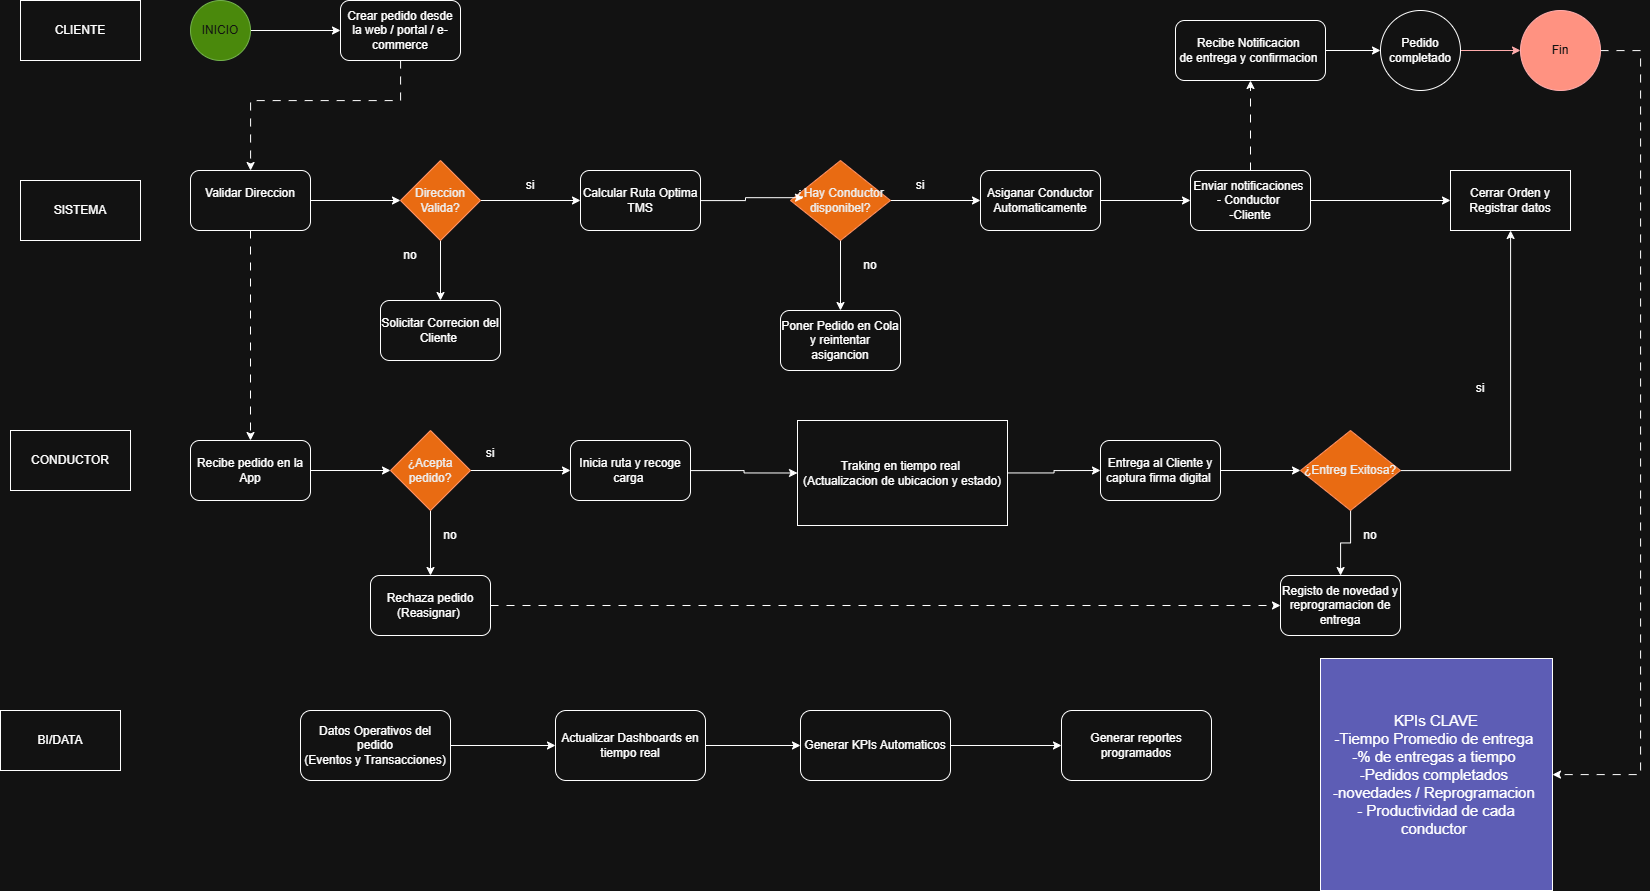

The diagram above was exported from draw.io. Its source (the exported page's mxGraphModel, read from the mxfile embedded in the PNG):
<mxGraphModel dx="1873" dy="971" grid="0" gridSize="10" guides="1" tooltips="1" connect="1" arrows="1" fold="1" page="1" pageScale="1" pageWidth="827" pageHeight="1169" math="0" shadow="0">
  <root>
    <mxCell id="0" />
    <mxCell id="1" parent="0" />
    <mxCell id="NFkK-oohGg7trlDD6F6F-1" parent="1" style="rounded=0;whiteSpace=wrap;html=1;" value="CLIENTE" vertex="1">
      <mxGeometry height="60" width="120" x="50" y="10" as="geometry" />
    </mxCell>
    <mxCell id="NFkK-oohGg7trlDD6F6F-2" parent="1" style="rounded=0;whiteSpace=wrap;html=1;" value="SISTEMA" vertex="1">
      <mxGeometry height="60" width="120" x="50" y="190" as="geometry" />
    </mxCell>
    <mxCell id="NFkK-oohGg7trlDD6F6F-3" parent="1" style="rounded=0;whiteSpace=wrap;html=1;" value="CONDUCTOR" vertex="1">
      <mxGeometry height="60" width="120" x="40" y="440" as="geometry" />
    </mxCell>
    <mxCell id="NFkK-oohGg7trlDD6F6F-4" parent="1" style="rounded=0;whiteSpace=wrap;html=1;" value="BI/DATA" vertex="1">
      <mxGeometry height="60" width="120" x="30" y="720" as="geometry" />
    </mxCell>
    <mxCell id="NFkK-oohGg7trlDD6F6F-11" edge="1" parent="1" source="NFkK-oohGg7trlDD6F6F-9" style="edgeStyle=orthogonalEdgeStyle;rounded=0;orthogonalLoop=1;jettySize=auto;html=1;" target="NFkK-oohGg7trlDD6F6F-10">
      <mxGeometry relative="1" as="geometry" />
    </mxCell>
    <mxCell id="NFkK-oohGg7trlDD6F6F-9" parent="1" style="ellipse;whiteSpace=wrap;html=1;aspect=fixed;fillColor=#60a917;fontColor=#ffffff;strokeColor=#2D7600;" value="INICIO" vertex="1">
      <mxGeometry height="60" width="60" x="220" y="10" as="geometry" />
    </mxCell>
    <mxCell id="NFkK-oohGg7trlDD6F6F-13" edge="1" parent="1" source="NFkK-oohGg7trlDD6F6F-10" style="edgeStyle=orthogonalEdgeStyle;rounded=0;orthogonalLoop=1;jettySize=auto;html=1;dashed=1;dashPattern=8 8;" target="NFkK-oohGg7trlDD6F6F-12">
      <mxGeometry relative="1" as="geometry">
        <Array as="points">
          <mxPoint x="430" y="110" />
          <mxPoint x="280" y="110" />
        </Array>
      </mxGeometry>
    </mxCell>
    <mxCell id="NFkK-oohGg7trlDD6F6F-10" parent="1" style="rounded=1;whiteSpace=wrap;html=1;" value="Crear pedido desde la web / portal / e-commerce" vertex="1">
      <mxGeometry height="60" width="120" x="370" y="10" as="geometry" />
    </mxCell>
    <mxCell id="NFkK-oohGg7trlDD6F6F-15" edge="1" parent="1" source="NFkK-oohGg7trlDD6F6F-12" style="edgeStyle=orthogonalEdgeStyle;rounded=0;orthogonalLoop=1;jettySize=auto;html=1;entryX=0;entryY=0.5;entryDx=0;entryDy=0;" target="NFkK-oohGg7trlDD6F6F-14">
      <mxGeometry relative="1" as="geometry" />
    </mxCell>
    <mxCell id="NFkK-oohGg7trlDD6F6F-42" edge="1" parent="1" source="NFkK-oohGg7trlDD6F6F-12" style="edgeStyle=orthogonalEdgeStyle;rounded=0;orthogonalLoop=1;jettySize=auto;html=1;entryX=0.5;entryY=0;entryDx=0;entryDy=0;dashed=1;dashPattern=8 8;" target="NFkK-oohGg7trlDD6F6F-41">
      <mxGeometry relative="1" as="geometry" />
    </mxCell>
    <mxCell id="NFkK-oohGg7trlDD6F6F-12" parent="1" style="rounded=1;whiteSpace=wrap;html=1;" value="Validar Direccion&lt;div&gt;&lt;br&gt;&lt;/div&gt;" vertex="1">
      <mxGeometry height="60" width="120" x="220" y="180" as="geometry" />
    </mxCell>
    <mxCell id="NFkK-oohGg7trlDD6F6F-17" edge="1" parent="1" source="NFkK-oohGg7trlDD6F6F-14" style="edgeStyle=orthogonalEdgeStyle;rounded=0;orthogonalLoop=1;jettySize=auto;html=1;entryX=0.5;entryY=0;entryDx=0;entryDy=0;" target="NFkK-oohGg7trlDD6F6F-16">
      <mxGeometry relative="1" as="geometry" />
    </mxCell>
    <mxCell id="NFkK-oohGg7trlDD6F6F-20" edge="1" parent="1" source="NFkK-oohGg7trlDD6F6F-14" style="edgeStyle=orthogonalEdgeStyle;rounded=0;orthogonalLoop=1;jettySize=auto;html=1;entryX=0;entryY=0.5;entryDx=0;entryDy=0;" target="NFkK-oohGg7trlDD6F6F-19">
      <mxGeometry relative="1" as="geometry" />
    </mxCell>
    <mxCell id="NFkK-oohGg7trlDD6F6F-14" parent="1" style="rhombus;whiteSpace=wrap;html=1;fillColor=#fa6800;fontColor=#000000;strokeColor=#C73500;" value="Direccion Valida?" vertex="1">
      <mxGeometry height="80" width="80" x="430" y="170" as="geometry" />
    </mxCell>
    <mxCell id="NFkK-oohGg7trlDD6F6F-16" parent="1" style="rounded=1;whiteSpace=wrap;html=1;" value="Solicitar Correcion del Cliente&amp;nbsp;" vertex="1">
      <mxGeometry height="60" width="120" x="410" y="310" as="geometry" />
    </mxCell>
    <mxCell id="NFkK-oohGg7trlDD6F6F-18" parent="1" style="text;html=1;whiteSpace=wrap;strokeColor=none;fillColor=none;align=center;verticalAlign=middle;rounded=0;" value="no" vertex="1">
      <mxGeometry height="30" width="60" x="410" y="250" as="geometry" />
    </mxCell>
    <mxCell id="NFkK-oohGg7trlDD6F6F-19" parent="1" style="rounded=1;whiteSpace=wrap;html=1;" value="Calcular Ruta Optima&lt;div&gt;TMS&lt;/div&gt;" vertex="1">
      <mxGeometry height="60" width="120" x="610" y="180" as="geometry" />
    </mxCell>
    <mxCell id="NFkK-oohGg7trlDD6F6F-21" parent="1" style="text;html=1;whiteSpace=wrap;strokeColor=none;fillColor=none;align=center;verticalAlign=middle;rounded=0;" value="si" vertex="1">
      <mxGeometry height="30" width="60" x="530" y="180" as="geometry" />
    </mxCell>
    <mxCell id="NFkK-oohGg7trlDD6F6F-26" edge="1" parent="1" source="NFkK-oohGg7trlDD6F6F-23" style="edgeStyle=orthogonalEdgeStyle;rounded=0;orthogonalLoop=1;jettySize=auto;html=1;entryX=0;entryY=0.5;entryDx=0;entryDy=0;" target="NFkK-oohGg7trlDD6F6F-25">
      <mxGeometry relative="1" as="geometry" />
    </mxCell>
    <mxCell id="NFkK-oohGg7trlDD6F6F-29" edge="1" parent="1" source="NFkK-oohGg7trlDD6F6F-23" style="edgeStyle=orthogonalEdgeStyle;rounded=0;orthogonalLoop=1;jettySize=auto;html=1;" target="NFkK-oohGg7trlDD6F6F-28">
      <mxGeometry relative="1" as="geometry" />
    </mxCell>
    <mxCell id="NFkK-oohGg7trlDD6F6F-23" parent="1" style="rhombus;whiteSpace=wrap;html=1;fillColor=#fa6800;fontColor=#000000;strokeColor=#C73500;" value="¿Hay Conductor disponibel?" vertex="1">
      <mxGeometry height="80" width="100" x="820" y="170" as="geometry" />
    </mxCell>
    <mxCell id="NFkK-oohGg7trlDD6F6F-24" edge="1" parent="1" source="NFkK-oohGg7trlDD6F6F-19" style="edgeStyle=orthogonalEdgeStyle;rounded=0;orthogonalLoop=1;jettySize=auto;html=1;entryX=0.13;entryY=0.465;entryDx=0;entryDy=0;entryPerimeter=0;" target="NFkK-oohGg7trlDD6F6F-23">
      <mxGeometry relative="1" as="geometry" />
    </mxCell>
    <mxCell id="NFkK-oohGg7trlDD6F6F-32" edge="1" parent="1" source="NFkK-oohGg7trlDD6F6F-25" style="edgeStyle=orthogonalEdgeStyle;rounded=0;orthogonalLoop=1;jettySize=auto;html=1;" target="NFkK-oohGg7trlDD6F6F-31">
      <mxGeometry relative="1" as="geometry" />
    </mxCell>
    <mxCell id="NFkK-oohGg7trlDD6F6F-25" parent="1" style="rounded=1;whiteSpace=wrap;html=1;" value="Asiganar Conductor Automaticamente" vertex="1">
      <mxGeometry height="60" width="120" x="1010" y="180" as="geometry" />
    </mxCell>
    <mxCell id="NFkK-oohGg7trlDD6F6F-27" parent="1" style="text;html=1;whiteSpace=wrap;strokeColor=none;fillColor=none;align=center;verticalAlign=middle;rounded=0;" value="si" vertex="1">
      <mxGeometry height="30" width="60" x="920" y="180" as="geometry" />
    </mxCell>
    <mxCell id="NFkK-oohGg7trlDD6F6F-28" parent="1" style="rounded=1;whiteSpace=wrap;html=1;" value="Poner Pedido en Cola y reintentar asigancion" vertex="1">
      <mxGeometry height="60" width="120" x="810" y="320" as="geometry" />
    </mxCell>
    <mxCell id="NFkK-oohGg7trlDD6F6F-30" parent="1" style="text;html=1;whiteSpace=wrap;strokeColor=none;fillColor=none;align=center;verticalAlign=middle;rounded=0;" value="no" vertex="1">
      <mxGeometry height="30" width="60" x="870" y="260" as="geometry" />
    </mxCell>
    <mxCell id="NFkK-oohGg7trlDD6F6F-34" edge="1" parent="1" source="NFkK-oohGg7trlDD6F6F-31" style="edgeStyle=orthogonalEdgeStyle;rounded=0;orthogonalLoop=1;jettySize=auto;html=1;entryX=0.5;entryY=1;entryDx=0;entryDy=0;dashed=1;dashPattern=8 8;" target="NFkK-oohGg7trlDD6F6F-33">
      <mxGeometry relative="1" as="geometry" />
    </mxCell>
    <mxCell id="NFkK-oohGg7trlDD6F6F-40" edge="1" parent="1" source="NFkK-oohGg7trlDD6F6F-31" style="edgeStyle=orthogonalEdgeStyle;rounded=0;orthogonalLoop=1;jettySize=auto;html=1;entryX=0;entryY=0.5;entryDx=0;entryDy=0;" target="NFkK-oohGg7trlDD6F6F-39">
      <mxGeometry relative="1" as="geometry" />
    </mxCell>
    <mxCell id="NFkK-oohGg7trlDD6F6F-31" parent="1" style="rounded=1;whiteSpace=wrap;html=1;" value="Enviar notificaciones&amp;nbsp;&lt;div&gt;- Conductor&amp;nbsp;&lt;/div&gt;&lt;div&gt;-Cliente&lt;/div&gt;" vertex="1">
      <mxGeometry height="60" width="120" x="1220" y="180" as="geometry" />
    </mxCell>
    <mxCell id="NFkK-oohGg7trlDD6F6F-37" edge="1" parent="1" source="NFkK-oohGg7trlDD6F6F-33" style="edgeStyle=orthogonalEdgeStyle;rounded=0;orthogonalLoop=1;jettySize=auto;html=1;" target="NFkK-oohGg7trlDD6F6F-35">
      <mxGeometry relative="1" as="geometry" />
    </mxCell>
    <mxCell id="NFkK-oohGg7trlDD6F6F-33" parent="1" style="rounded=1;whiteSpace=wrap;html=1;" value="Recibe Notificacion&amp;nbsp;&lt;div&gt;de entrega y confirmacion&amp;nbsp;&lt;/div&gt;" vertex="1">
      <mxGeometry height="60" width="150" x="1205" y="30" as="geometry" />
    </mxCell>
    <mxCell id="NFkK-oohGg7trlDD6F6F-38" edge="1" parent="1" source="NFkK-oohGg7trlDD6F6F-35" style="edgeStyle=orthogonalEdgeStyle;rounded=0;orthogonalLoop=1;jettySize=auto;html=1;fillColor=#e51400;strokeColor=#B20000;" target="NFkK-oohGg7trlDD6F6F-36">
      <mxGeometry relative="1" as="geometry" />
    </mxCell>
    <mxCell id="NFkK-oohGg7trlDD6F6F-35" parent="1" style="ellipse;whiteSpace=wrap;html=1;aspect=fixed;" value="Pedido completado" vertex="1">
      <mxGeometry height="80" width="80" x="1410" y="20" as="geometry" />
    </mxCell>
    <mxCell id="NFkK-oohGg7trlDD6F6F-73" edge="1" parent="1" source="NFkK-oohGg7trlDD6F6F-36" style="edgeStyle=orthogonalEdgeStyle;rounded=0;orthogonalLoop=1;jettySize=auto;html=1;dashed=1;dashPattern=8 8;" target="NFkK-oohGg7trlDD6F6F-72">
      <mxGeometry relative="1" as="geometry">
        <Array as="points">
          <mxPoint x="1670" y="60" />
          <mxPoint x="1670" y="784" />
        </Array>
      </mxGeometry>
    </mxCell>
    <mxCell id="NFkK-oohGg7trlDD6F6F-36" parent="1" style="ellipse;whiteSpace=wrap;html=1;aspect=fixed;fillColor=#e51400;fontColor=#ffffff;strokeColor=#B20000;" value="Fin" vertex="1">
      <mxGeometry height="80" width="80" x="1550" y="20" as="geometry" />
    </mxCell>
    <mxCell id="NFkK-oohGg7trlDD6F6F-39" parent="1" style="rounded=0;whiteSpace=wrap;html=1;" value="Cerrar Orden y Registrar datos" vertex="1">
      <mxGeometry height="60" width="120" x="1480" y="180" as="geometry" />
    </mxCell>
    <mxCell id="NFkK-oohGg7trlDD6F6F-45" edge="1" parent="1" source="NFkK-oohGg7trlDD6F6F-41" style="edgeStyle=orthogonalEdgeStyle;rounded=0;orthogonalLoop=1;jettySize=auto;html=1;entryX=0;entryY=0.5;entryDx=0;entryDy=0;" target="NFkK-oohGg7trlDD6F6F-44">
      <mxGeometry relative="1" as="geometry" />
    </mxCell>
    <mxCell id="NFkK-oohGg7trlDD6F6F-41" parent="1" style="rounded=1;whiteSpace=wrap;html=1;" value="Recibe pedido en la App" vertex="1">
      <mxGeometry height="60" width="120" x="220" y="450" as="geometry" />
    </mxCell>
    <mxCell id="NFkK-oohGg7trlDD6F6F-47" edge="1" parent="1" source="NFkK-oohGg7trlDD6F6F-44" style="edgeStyle=orthogonalEdgeStyle;rounded=0;orthogonalLoop=1;jettySize=auto;html=1;" target="NFkK-oohGg7trlDD6F6F-46">
      <mxGeometry relative="1" as="geometry" />
    </mxCell>
    <mxCell id="NFkK-oohGg7trlDD6F6F-50" edge="1" parent="1" source="NFkK-oohGg7trlDD6F6F-44" style="edgeStyle=orthogonalEdgeStyle;rounded=0;orthogonalLoop=1;jettySize=auto;html=1;" target="NFkK-oohGg7trlDD6F6F-49">
      <mxGeometry relative="1" as="geometry" />
    </mxCell>
    <mxCell id="NFkK-oohGg7trlDD6F6F-44" parent="1" style="rhombus;whiteSpace=wrap;html=1;fillColor=#fa6800;fontColor=#000000;strokeColor=#C73500;" value="¿Acepta pedido?" vertex="1">
      <mxGeometry height="80" width="80" x="420" y="440" as="geometry" />
    </mxCell>
    <mxCell id="NFkK-oohGg7trlDD6F6F-53" edge="1" parent="1" source="NFkK-oohGg7trlDD6F6F-46" style="edgeStyle=orthogonalEdgeStyle;rounded=0;orthogonalLoop=1;jettySize=auto;html=1;entryX=0;entryY=0.5;entryDx=0;entryDy=0;" target="NFkK-oohGg7trlDD6F6F-52">
      <mxGeometry relative="1" as="geometry" />
    </mxCell>
    <mxCell id="NFkK-oohGg7trlDD6F6F-46" parent="1" style="rounded=1;whiteSpace=wrap;html=1;" value="Inicia ruta y recoge carga&amp;nbsp;" vertex="1">
      <mxGeometry height="60" width="120" x="600" y="450" as="geometry" />
    </mxCell>
    <mxCell id="NFkK-oohGg7trlDD6F6F-48" parent="1" style="text;html=1;whiteSpace=wrap;strokeColor=none;fillColor=none;align=center;verticalAlign=middle;rounded=0;" value="si&lt;div&gt;&lt;br&gt;&lt;/div&gt;" vertex="1">
      <mxGeometry height="30" width="60" x="490" y="455" as="geometry" />
    </mxCell>
    <mxCell id="NFkK-oohGg7trlDD6F6F-61" edge="1" parent="1" source="NFkK-oohGg7trlDD6F6F-49" style="edgeStyle=orthogonalEdgeStyle;rounded=0;orthogonalLoop=1;jettySize=auto;html=1;dashed=1;dashPattern=8 8;" target="NFkK-oohGg7trlDD6F6F-57">
      <mxGeometry relative="1" as="geometry" />
    </mxCell>
    <mxCell id="NFkK-oohGg7trlDD6F6F-49" parent="1" style="rounded=1;whiteSpace=wrap;html=1;" value="Rechaza pedido&lt;div&gt;(Reasignar)&amp;nbsp;&lt;/div&gt;" vertex="1">
      <mxGeometry height="60" width="120" x="400" y="585" as="geometry" />
    </mxCell>
    <mxCell id="NFkK-oohGg7trlDD6F6F-51" parent="1" style="text;html=1;whiteSpace=wrap;strokeColor=none;fillColor=none;align=center;verticalAlign=middle;rounded=0;" value="no" vertex="1">
      <mxGeometry height="30" width="60" x="450" y="530" as="geometry" />
    </mxCell>
    <mxCell id="NFkK-oohGg7trlDD6F6F-55" edge="1" parent="1" source="NFkK-oohGg7trlDD6F6F-52" style="edgeStyle=orthogonalEdgeStyle;rounded=0;orthogonalLoop=1;jettySize=auto;html=1;entryX=0;entryY=0.5;entryDx=0;entryDy=0;" target="NFkK-oohGg7trlDD6F6F-54">
      <mxGeometry relative="1" as="geometry" />
    </mxCell>
    <mxCell id="NFkK-oohGg7trlDD6F6F-52" parent="1" style="rounded=0;whiteSpace=wrap;html=1;" value="Traking en tiempo real&amp;nbsp;&lt;div&gt;(Actualizacion de ubicacion y estado)&lt;/div&gt;" vertex="1">
      <mxGeometry height="105" width="210" x="827" y="430" as="geometry" />
    </mxCell>
    <mxCell id="NFkK-oohGg7trlDD6F6F-60" edge="1" parent="1" source="NFkK-oohGg7trlDD6F6F-54" style="edgeStyle=orthogonalEdgeStyle;rounded=0;orthogonalLoop=1;jettySize=auto;html=1;entryX=0;entryY=0.5;entryDx=0;entryDy=0;" target="NFkK-oohGg7trlDD6F6F-56">
      <mxGeometry relative="1" as="geometry" />
    </mxCell>
    <mxCell id="NFkK-oohGg7trlDD6F6F-54" parent="1" style="rounded=1;whiteSpace=wrap;html=1;" value="Entrega al Cliente y captura firma digital&amp;nbsp;" vertex="1">
      <mxGeometry height="60" width="120" x="1130" y="450" as="geometry" />
    </mxCell>
    <mxCell id="NFkK-oohGg7trlDD6F6F-58" edge="1" parent="1" source="NFkK-oohGg7trlDD6F6F-56" style="edgeStyle=orthogonalEdgeStyle;rounded=0;orthogonalLoop=1;jettySize=auto;html=1;" target="NFkK-oohGg7trlDD6F6F-57">
      <mxGeometry relative="1" as="geometry" />
    </mxCell>
    <mxCell id="NFkK-oohGg7trlDD6F6F-62" edge="1" parent="1" source="NFkK-oohGg7trlDD6F6F-56" style="edgeStyle=orthogonalEdgeStyle;rounded=0;orthogonalLoop=1;jettySize=auto;html=1;" target="NFkK-oohGg7trlDD6F6F-39">
      <mxGeometry relative="1" as="geometry" />
    </mxCell>
    <mxCell id="NFkK-oohGg7trlDD6F6F-56" parent="1" style="rhombus;whiteSpace=wrap;html=1;fillColor=#fa6800;fontColor=#000000;strokeColor=#C73500;" value="¿Entreg Exitosa?" vertex="1">
      <mxGeometry height="80" width="100" x="1330" y="440" as="geometry" />
    </mxCell>
    <mxCell id="NFkK-oohGg7trlDD6F6F-57" parent="1" style="rounded=1;whiteSpace=wrap;html=1;" value="Registo de novedad y reprogramacion de entrega" vertex="1">
      <mxGeometry height="60" width="120" x="1310" y="585" as="geometry" />
    </mxCell>
    <mxCell id="NFkK-oohGg7trlDD6F6F-63" parent="1" style="text;html=1;whiteSpace=wrap;strokeColor=none;fillColor=none;align=center;verticalAlign=middle;rounded=0;" value="si&lt;div&gt;&lt;br&gt;&lt;/div&gt;" vertex="1">
      <mxGeometry height="30" width="60" x="1480" y="390" as="geometry" />
    </mxCell>
    <mxCell id="NFkK-oohGg7trlDD6F6F-64" parent="1" style="text;html=1;whiteSpace=wrap;strokeColor=none;fillColor=none;align=center;verticalAlign=middle;rounded=0;" value="no" vertex="1">
      <mxGeometry height="30" width="60" x="1370" y="530" as="geometry" />
    </mxCell>
    <mxCell id="NFkK-oohGg7trlDD6F6F-69" edge="1" parent="1" source="NFkK-oohGg7trlDD6F6F-65" style="edgeStyle=orthogonalEdgeStyle;rounded=0;orthogonalLoop=1;jettySize=auto;html=1;" target="NFkK-oohGg7trlDD6F6F-66">
      <mxGeometry relative="1" as="geometry" />
    </mxCell>
    <mxCell id="NFkK-oohGg7trlDD6F6F-65" parent="1" style="rounded=1;whiteSpace=wrap;html=1;" value="Datos Operativos del pedido&lt;div&gt;(Eventos y Transacciones)&lt;/div&gt;" vertex="1">
      <mxGeometry height="70" width="150" x="330" y="720" as="geometry" />
    </mxCell>
    <mxCell id="NFkK-oohGg7trlDD6F6F-70" edge="1" parent="1" source="NFkK-oohGg7trlDD6F6F-66" style="edgeStyle=orthogonalEdgeStyle;rounded=0;orthogonalLoop=1;jettySize=auto;html=1;" target="NFkK-oohGg7trlDD6F6F-67">
      <mxGeometry relative="1" as="geometry" />
    </mxCell>
    <mxCell id="NFkK-oohGg7trlDD6F6F-66" parent="1" style="rounded=1;whiteSpace=wrap;html=1;" value="Actualizar Dashboards en tiempo real" vertex="1">
      <mxGeometry height="70" width="150" x="585" y="720" as="geometry" />
    </mxCell>
    <mxCell id="NFkK-oohGg7trlDD6F6F-71" edge="1" parent="1" source="NFkK-oohGg7trlDD6F6F-67" style="edgeStyle=orthogonalEdgeStyle;rounded=0;orthogonalLoop=1;jettySize=auto;html=1;" target="NFkK-oohGg7trlDD6F6F-68">
      <mxGeometry relative="1" as="geometry" />
    </mxCell>
    <mxCell id="NFkK-oohGg7trlDD6F6F-67" parent="1" style="rounded=1;whiteSpace=wrap;html=1;" value="Generar KPIs Automaticos" vertex="1">
      <mxGeometry height="70" width="150" x="830" y="720" as="geometry" />
    </mxCell>
    <mxCell id="NFkK-oohGg7trlDD6F6F-68" parent="1" style="rounded=1;whiteSpace=wrap;html=1;" value="Generar reportes programados" vertex="1">
      <mxGeometry height="70" width="150" x="1091" y="720" as="geometry" />
    </mxCell>
    <mxCell id="NFkK-oohGg7trlDD6F6F-72" parent="1" style="whiteSpace=wrap;html=1;aspect=fixed;fillColor=#9999FF;" value="&lt;font style=&quot;font-size: 15px;&quot;&gt;KPIs CLAVE&lt;/font&gt;&lt;div&gt;&lt;font style=&quot;font-size: 15px;&quot;&gt;-Tiempo Promedio de entrega&amp;nbsp;&lt;/font&gt;&lt;/div&gt;&lt;div&gt;&lt;font style=&quot;font-size: 15px;&quot;&gt;-% de entregas a tiempo&amp;nbsp;&lt;/font&gt;&lt;/div&gt;&lt;div&gt;&lt;font style=&quot;font-size: 15px;&quot;&gt;-Pedidos completados&amp;nbsp;&lt;/font&gt;&lt;/div&gt;&lt;div&gt;&lt;font style=&quot;font-size: 15px;&quot;&gt;-novedades / Reprogramacion&amp;nbsp;&lt;/font&gt;&lt;/div&gt;&lt;div&gt;&lt;font style=&quot;font-size: 15px;&quot;&gt;- Productividad de cada conductor&amp;nbsp;&lt;/font&gt;&lt;/div&gt;" vertex="1">
      <mxGeometry height="232" width="232" x="1350" y="668" as="geometry" />
    </mxCell>
  </root>
</mxGraphModel>